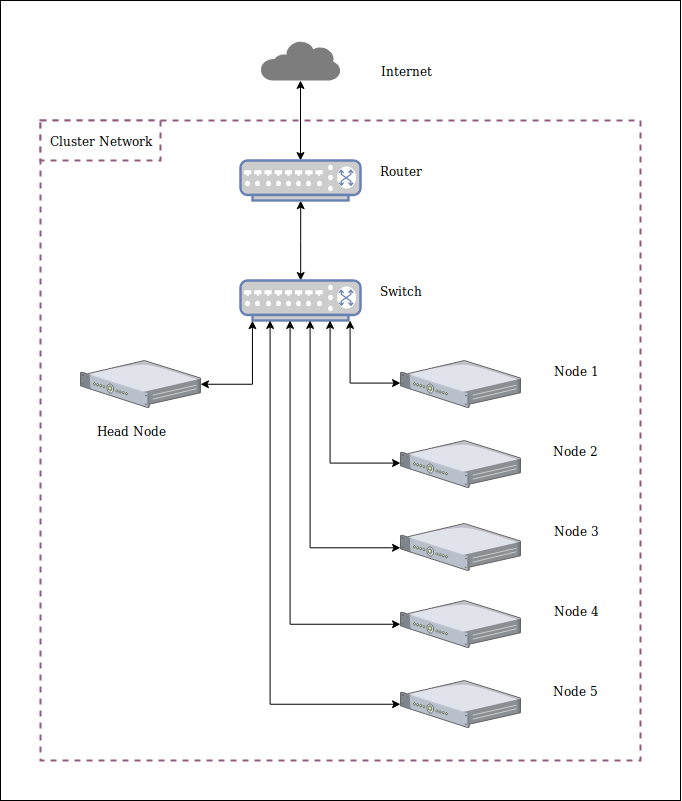

The diagram above was exported from draw.io. Its source (the exported page's mxGraphModel, read from the mxfile embedded in the PNG):
<mxGraphModel dx="1561" dy="888" grid="1" gridSize="10" guides="1" tooltips="1" connect="1" arrows="1" fold="1" page="1" pageScale="1" pageWidth="850" pageHeight="1100" math="0" shadow="0">
  <root>
    <mxCell id="0" />
    <mxCell id="1" parent="0" />
    <mxCell id="4oO915nVQv-uDHTjhQ4X-49" value="" style="rounded=0;whiteSpace=wrap;html=1;" vertex="1" parent="1">
      <mxGeometry width="680" height="800" as="geometry" />
    </mxCell>
    <mxCell id="4oO915nVQv-uDHTjhQ4X-45" value="" style="rounded=0;whiteSpace=wrap;html=1;dashed=1;strokeWidth=2;strokeColor=#915C7E;" vertex="1" parent="1">
      <mxGeometry x="40" y="120" width="600" height="640" as="geometry" />
    </mxCell>
    <mxCell id="4oO915nVQv-uDHTjhQ4X-3" value="Router" style="text;html=1;strokeColor=none;fillColor=none;align=center;verticalAlign=middle;whiteSpace=wrap;rounded=0;" vertex="1" parent="1">
      <mxGeometry x="380" y="160" width="40" height="20" as="geometry" />
    </mxCell>
    <mxCell id="4oO915nVQv-uDHTjhQ4X-41" style="edgeStyle=orthogonalEdgeStyle;rounded=0;orthogonalLoop=1;jettySize=auto;html=1;entryX=0.5;entryY=1;entryDx=0;entryDy=0;entryPerimeter=0;startArrow=classic;startFill=1;" edge="1" parent="1" source="4oO915nVQv-uDHTjhQ4X-6" target="4oO915nVQv-uDHTjhQ4X-14">
      <mxGeometry relative="1" as="geometry" />
    </mxCell>
    <mxCell id="4oO915nVQv-uDHTjhQ4X-6" value="" style="fontColor=#0066CC;verticalAlign=top;verticalLabelPosition=bottom;labelPosition=center;align=center;html=1;outlineConnect=0;fillColor=#CCCCCC;strokeColor=#6881B3;gradientColor=none;gradientDirection=north;strokeWidth=2;shape=mxgraph.networks.switch;" vertex="1" parent="1">
      <mxGeometry x="240" y="280" width="120" height="40" as="geometry" />
    </mxCell>
    <mxCell id="4oO915nVQv-uDHTjhQ4X-7" value="" style="shadow=0;dashed=0;html=1;strokeColor=none;labelPosition=center;verticalLabelPosition=bottom;verticalAlign=top;align=center;shape=mxgraph.mscae.enterprise.internet;fillColor=#7D7D7D;" vertex="1" parent="1">
      <mxGeometry x="260" y="40" width="80" height="40" as="geometry" />
    </mxCell>
    <mxCell id="4oO915nVQv-uDHTjhQ4X-8" value="&lt;div&gt;Internet&lt;/div&gt;" style="text;html=1;strokeColor=none;fillColor=none;align=center;verticalAlign=middle;whiteSpace=wrap;rounded=0;" vertex="1" parent="1">
      <mxGeometry x="385" y="60" width="40" height="20" as="geometry" />
    </mxCell>
    <mxCell id="4oO915nVQv-uDHTjhQ4X-9" value="&lt;div&gt;Switch&lt;/div&gt;" style="text;html=1;strokeColor=none;fillColor=none;align=center;verticalAlign=middle;whiteSpace=wrap;rounded=0;" vertex="1" parent="1">
      <mxGeometry x="380" y="280" width="40" height="20" as="geometry" />
    </mxCell>
    <mxCell id="4oO915nVQv-uDHTjhQ4X-35" style="edgeStyle=orthogonalEdgeStyle;rounded=0;orthogonalLoop=1;jettySize=auto;html=1;entryX=0.1;entryY=1;entryDx=0;entryDy=0;entryPerimeter=0;startArrow=classic;startFill=1;" edge="1" parent="1" source="4oO915nVQv-uDHTjhQ4X-10" target="4oO915nVQv-uDHTjhQ4X-6">
      <mxGeometry relative="1" as="geometry" />
    </mxCell>
    <mxCell id="4oO915nVQv-uDHTjhQ4X-10" value="" style="verticalLabelPosition=bottom;aspect=fixed;html=1;verticalAlign=top;strokeColor=none;align=center;outlineConnect=0;shape=mxgraph.citrix.1u_2u_server;" vertex="1" parent="1">
      <mxGeometry x="80" y="360" width="120" height="47" as="geometry" />
    </mxCell>
    <mxCell id="4oO915nVQv-uDHTjhQ4X-42" style="edgeStyle=orthogonalEdgeStyle;rounded=0;orthogonalLoop=1;jettySize=auto;html=1;startArrow=classic;startFill=1;" edge="1" parent="1" source="4oO915nVQv-uDHTjhQ4X-14" target="4oO915nVQv-uDHTjhQ4X-7">
      <mxGeometry relative="1" as="geometry" />
    </mxCell>
    <mxCell id="4oO915nVQv-uDHTjhQ4X-14" value="" style="fontColor=#0066CC;verticalAlign=top;verticalLabelPosition=bottom;labelPosition=center;align=center;html=1;outlineConnect=0;fillColor=#CCCCCC;strokeColor=#6881B3;gradientColor=none;gradientDirection=north;strokeWidth=2;shape=mxgraph.networks.switch;" vertex="1" parent="1">
      <mxGeometry x="240" y="160" width="120" height="40" as="geometry" />
    </mxCell>
    <mxCell id="4oO915nVQv-uDHTjhQ4X-40" style="edgeStyle=orthogonalEdgeStyle;rounded=0;orthogonalLoop=1;jettySize=auto;html=1;startArrow=classic;startFill=1;" edge="1" parent="1" source="4oO915nVQv-uDHTjhQ4X-15" target="4oO915nVQv-uDHTjhQ4X-6">
      <mxGeometry relative="1" as="geometry">
        <Array as="points">
          <mxPoint x="270" y="704" />
        </Array>
      </mxGeometry>
    </mxCell>
    <mxCell id="4oO915nVQv-uDHTjhQ4X-15" value="" style="verticalLabelPosition=bottom;aspect=fixed;html=1;verticalAlign=top;strokeColor=none;align=center;outlineConnect=0;shape=mxgraph.citrix.1u_2u_server;" vertex="1" parent="1">
      <mxGeometry x="400" y="680" width="120" height="47" as="geometry" />
    </mxCell>
    <mxCell id="4oO915nVQv-uDHTjhQ4X-39" style="edgeStyle=orthogonalEdgeStyle;rounded=0;orthogonalLoop=1;jettySize=auto;html=1;startArrow=classic;startFill=1;" edge="1" parent="1" source="4oO915nVQv-uDHTjhQ4X-16" target="4oO915nVQv-uDHTjhQ4X-6">
      <mxGeometry relative="1" as="geometry">
        <mxPoint x="230" y="550" as="targetPoint" />
        <Array as="points">
          <mxPoint x="290" y="624" />
        </Array>
      </mxGeometry>
    </mxCell>
    <mxCell id="4oO915nVQv-uDHTjhQ4X-16" value="" style="verticalLabelPosition=bottom;aspect=fixed;html=1;verticalAlign=top;strokeColor=none;align=center;outlineConnect=0;shape=mxgraph.citrix.1u_2u_server;" vertex="1" parent="1">
      <mxGeometry x="400" y="600" width="120" height="47" as="geometry" />
    </mxCell>
    <mxCell id="4oO915nVQv-uDHTjhQ4X-38" style="edgeStyle=orthogonalEdgeStyle;rounded=0;orthogonalLoop=1;jettySize=auto;html=1;startArrow=classic;startFill=1;" edge="1" parent="1" source="4oO915nVQv-uDHTjhQ4X-17" target="4oO915nVQv-uDHTjhQ4X-6">
      <mxGeometry relative="1" as="geometry">
        <Array as="points">
          <mxPoint x="310" y="547" />
        </Array>
      </mxGeometry>
    </mxCell>
    <mxCell id="4oO915nVQv-uDHTjhQ4X-17" value="" style="verticalLabelPosition=bottom;aspect=fixed;html=1;verticalAlign=top;strokeColor=none;align=center;outlineConnect=0;shape=mxgraph.citrix.1u_2u_server;" vertex="1" parent="1">
      <mxGeometry x="400" y="523" width="120" height="47" as="geometry" />
    </mxCell>
    <mxCell id="4oO915nVQv-uDHTjhQ4X-36" style="edgeStyle=orthogonalEdgeStyle;rounded=0;orthogonalLoop=1;jettySize=auto;html=1;startArrow=classic;startFill=1;" edge="1" parent="1" source="4oO915nVQv-uDHTjhQ4X-18" target="4oO915nVQv-uDHTjhQ4X-6">
      <mxGeometry relative="1" as="geometry">
        <Array as="points">
          <mxPoint x="350" y="383" />
        </Array>
      </mxGeometry>
    </mxCell>
    <mxCell id="4oO915nVQv-uDHTjhQ4X-18" value="" style="verticalLabelPosition=bottom;aspect=fixed;html=1;verticalAlign=top;strokeColor=none;align=center;outlineConnect=0;shape=mxgraph.citrix.1u_2u_server;" vertex="1" parent="1">
      <mxGeometry x="400" y="360" width="120" height="47" as="geometry" />
    </mxCell>
    <mxCell id="4oO915nVQv-uDHTjhQ4X-37" style="edgeStyle=orthogonalEdgeStyle;rounded=0;orthogonalLoop=1;jettySize=auto;html=1;startArrow=classic;startFill=1;" edge="1" parent="1" source="4oO915nVQv-uDHTjhQ4X-19" target="4oO915nVQv-uDHTjhQ4X-6">
      <mxGeometry relative="1" as="geometry">
        <Array as="points">
          <mxPoint x="330" y="463" />
        </Array>
      </mxGeometry>
    </mxCell>
    <mxCell id="4oO915nVQv-uDHTjhQ4X-19" value="" style="verticalLabelPosition=bottom;aspect=fixed;html=1;verticalAlign=top;strokeColor=none;align=center;outlineConnect=0;shape=mxgraph.citrix.1u_2u_server;" vertex="1" parent="1">
      <mxGeometry x="400" y="440" width="120" height="47" as="geometry" />
    </mxCell>
    <mxCell id="4oO915nVQv-uDHTjhQ4X-29" value="&lt;div&gt;Head Node&lt;/div&gt;" style="text;html=1;strokeColor=none;fillColor=none;align=center;verticalAlign=middle;whiteSpace=wrap;rounded=0;" vertex="1" parent="1">
      <mxGeometry x="80" y="420" width="100" height="20" as="geometry" />
    </mxCell>
    <mxCell id="4oO915nVQv-uDHTjhQ4X-30" value="&lt;div&gt;Node 1&lt;/div&gt;" style="text;html=1;strokeColor=none;fillColor=none;align=center;verticalAlign=middle;whiteSpace=wrap;rounded=0;" vertex="1" parent="1">
      <mxGeometry x="540" y="360" width="70" height="20" as="geometry" />
    </mxCell>
    <mxCell id="4oO915nVQv-uDHTjhQ4X-31" value="&lt;div&gt;Node 2&lt;br&gt;&lt;/div&gt;" style="text;html=1;strokeColor=none;fillColor=none;align=center;verticalAlign=middle;whiteSpace=wrap;rounded=0;" vertex="1" parent="1">
      <mxGeometry x="540" y="440" width="70" height="20" as="geometry" />
    </mxCell>
    <mxCell id="4oO915nVQv-uDHTjhQ4X-32" value="&lt;div&gt;Node 3&lt;/div&gt;" style="text;html=1;strokeColor=none;fillColor=none;align=center;verticalAlign=middle;whiteSpace=wrap;rounded=0;" vertex="1" parent="1">
      <mxGeometry x="540" y="520" width="70" height="20" as="geometry" />
    </mxCell>
    <mxCell id="4oO915nVQv-uDHTjhQ4X-33" value="&lt;div&gt;Node 4&lt;/div&gt;" style="text;html=1;strokeColor=none;fillColor=none;align=center;verticalAlign=middle;whiteSpace=wrap;rounded=0;" vertex="1" parent="1">
      <mxGeometry x="540" y="600" width="70" height="20" as="geometry" />
    </mxCell>
    <mxCell id="4oO915nVQv-uDHTjhQ4X-34" value="&lt;div&gt;Node 5&lt;br&gt;&lt;/div&gt;" style="text;html=1;strokeColor=none;fillColor=none;align=center;verticalAlign=middle;whiteSpace=wrap;rounded=0;" vertex="1" parent="1">
      <mxGeometry x="540" y="680" width="70" height="20" as="geometry" />
    </mxCell>
    <mxCell id="4oO915nVQv-uDHTjhQ4X-47" value="Cluster Network" style="rounded=0;whiteSpace=wrap;html=1;dashed=1;strokeColor=#915C7E;strokeWidth=2;" vertex="1" parent="1">
      <mxGeometry x="40" y="120" width="120" height="40" as="geometry" />
    </mxCell>
  </root>
</mxGraphModel>